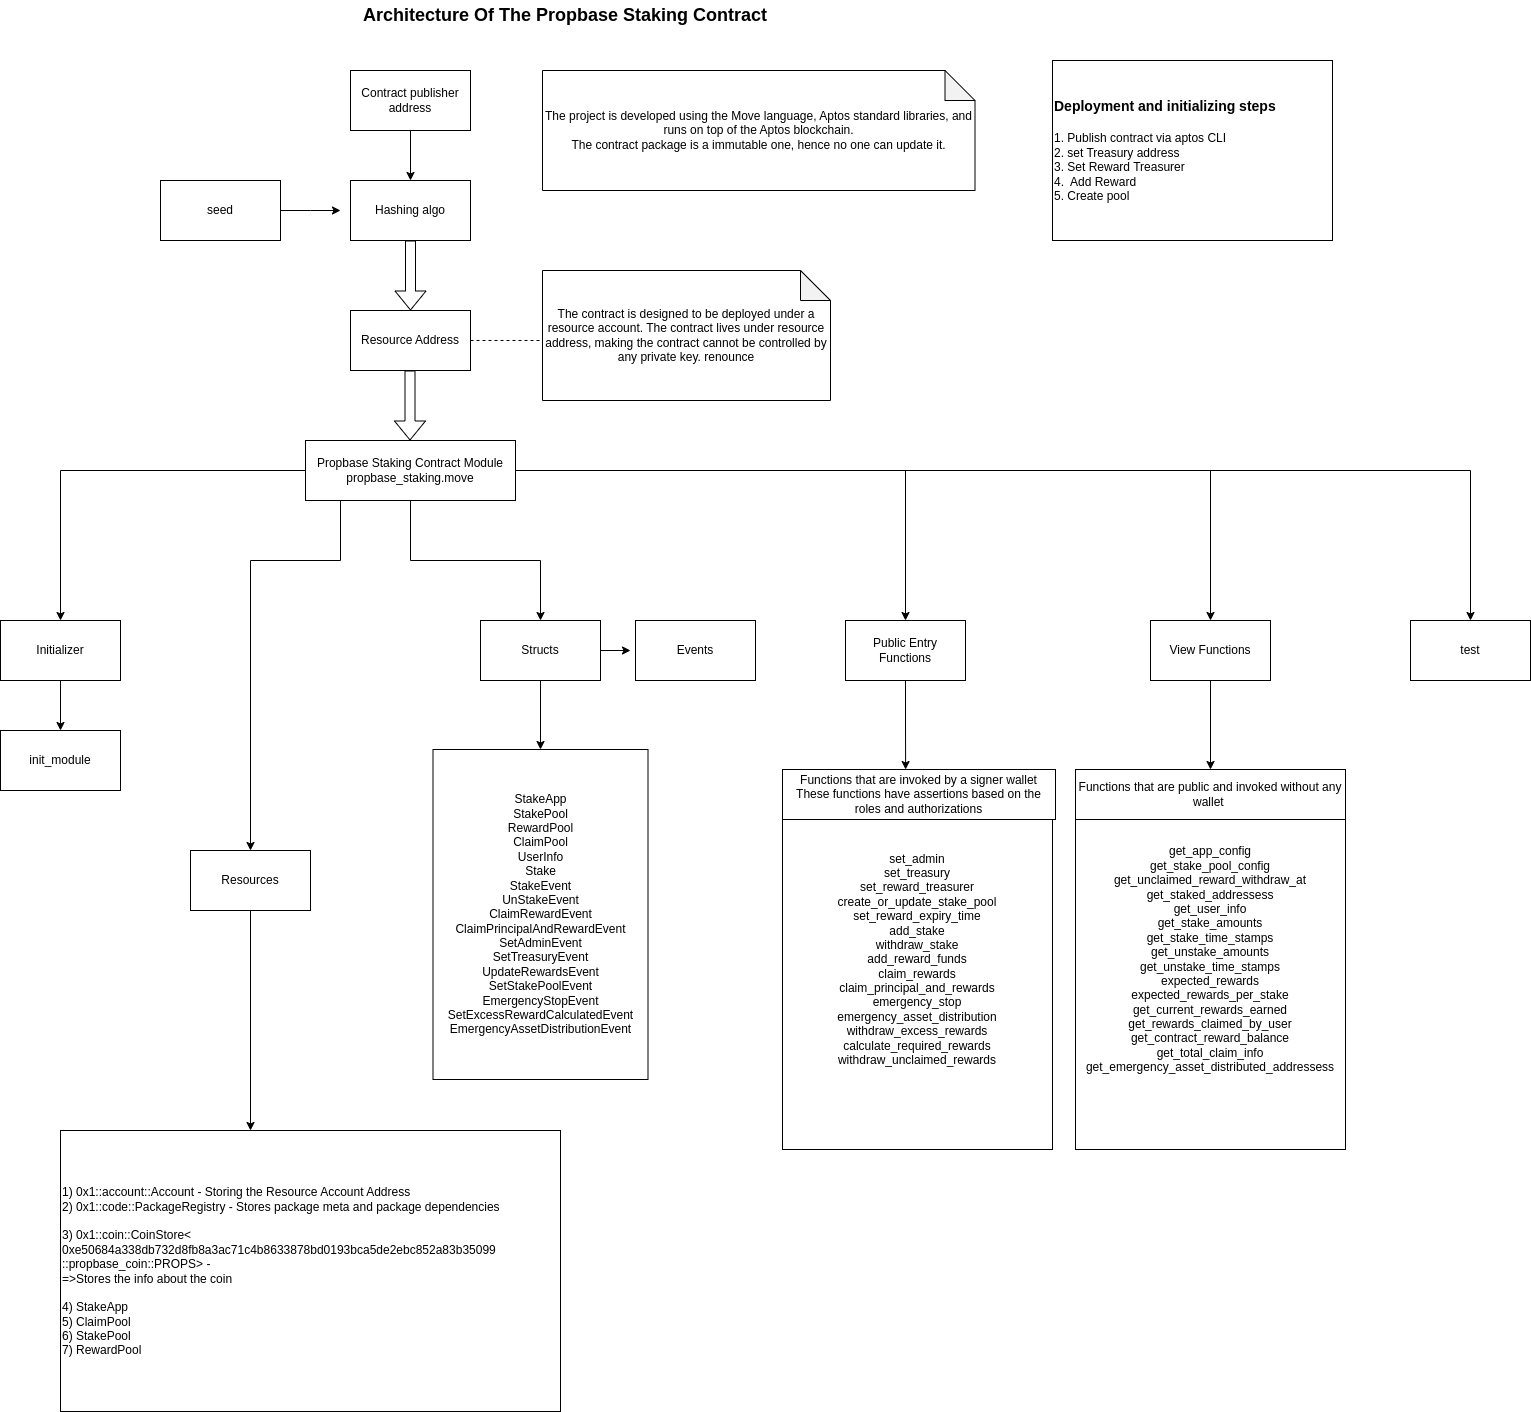

The diagram above was exported from draw.io. Its source (the exported page's mxGraphModel, read from the mxfile embedded in the PNG):
<mxGraphModel dx="1602" dy="714" grid="1" gridSize="10" guides="1" tooltips="1" connect="1" arrows="1" fold="1" page="1" pageScale="1" pageWidth="827" pageHeight="1169" math="0" shadow="0">
  <root>
    <mxCell id="0" />
    <mxCell id="1" parent="0" />
    <mxCell id="5PL1Mpfym0rjFDU4g2CK-4" style="edgeStyle=orthogonalEdgeStyle;rounded=0;orthogonalLoop=1;jettySize=auto;html=1;entryX=0.5;entryY=0;entryDx=0;entryDy=0;" parent="1" source="5PL1Mpfym0rjFDU4g2CK-1" target="5PL1Mpfym0rjFDU4g2CK-3" edge="1">
      <mxGeometry relative="1" as="geometry" />
    </mxCell>
    <mxCell id="5PL1Mpfym0rjFDU4g2CK-1" value="Contract publisher address" style="rounded=0;whiteSpace=wrap;html=1;" parent="1" vertex="1">
      <mxGeometry x="390" y="90" width="120" height="60" as="geometry" />
    </mxCell>
    <mxCell id="5PL1Mpfym0rjFDU4g2CK-3" value="Hashing algo" style="rounded=0;whiteSpace=wrap;html=1;" parent="1" vertex="1">
      <mxGeometry x="390" y="200" width="120" height="60" as="geometry" />
    </mxCell>
    <mxCell id="5PL1Mpfym0rjFDU4g2CK-6" style="edgeStyle=orthogonalEdgeStyle;rounded=0;orthogonalLoop=1;jettySize=auto;html=1;" parent="1" source="5PL1Mpfym0rjFDU4g2CK-5" edge="1">
      <mxGeometry relative="1" as="geometry">
        <mxPoint x="380" y="230" as="targetPoint" />
      </mxGeometry>
    </mxCell>
    <mxCell id="5PL1Mpfym0rjFDU4g2CK-5" value="seed" style="rounded=0;whiteSpace=wrap;html=1;" parent="1" vertex="1">
      <mxGeometry x="200" y="200" width="120" height="60" as="geometry" />
    </mxCell>
    <mxCell id="5PL1Mpfym0rjFDU4g2CK-7" value="" style="shape=flexArrow;endArrow=classic;html=1;rounded=0;exitX=0.5;exitY=1;exitDx=0;exitDy=0;" parent="1" source="5PL1Mpfym0rjFDU4g2CK-3" edge="1">
      <mxGeometry width="50" height="50" relative="1" as="geometry">
        <mxPoint x="390" y="420" as="sourcePoint" />
        <mxPoint x="450" y="330" as="targetPoint" />
      </mxGeometry>
    </mxCell>
    <mxCell id="5PL1Mpfym0rjFDU4g2CK-8" value="Resource Address" style="rounded=0;whiteSpace=wrap;html=1;" parent="1" vertex="1">
      <mxGeometry x="390" y="330" width="120" height="60" as="geometry" />
    </mxCell>
    <mxCell id="5PL1Mpfym0rjFDU4g2CK-22" style="edgeStyle=orthogonalEdgeStyle;rounded=0;orthogonalLoop=1;jettySize=auto;html=1;" parent="1" source="5PL1Mpfym0rjFDU4g2CK-9" target="5PL1Mpfym0rjFDU4g2CK-14" edge="1">
      <mxGeometry relative="1" as="geometry" />
    </mxCell>
    <mxCell id="5PL1Mpfym0rjFDU4g2CK-23" style="edgeStyle=orthogonalEdgeStyle;rounded=0;orthogonalLoop=1;jettySize=auto;html=1;entryX=0.5;entryY=0;entryDx=0;entryDy=0;" parent="1" source="5PL1Mpfym0rjFDU4g2CK-9" target="5PL1Mpfym0rjFDU4g2CK-15" edge="1">
      <mxGeometry relative="1" as="geometry" />
    </mxCell>
    <mxCell id="5PL1Mpfym0rjFDU4g2CK-34" style="edgeStyle=orthogonalEdgeStyle;rounded=0;orthogonalLoop=1;jettySize=auto;html=1;entryX=0.5;entryY=0;entryDx=0;entryDy=0;" parent="1" source="5PL1Mpfym0rjFDU4g2CK-9" target="5PL1Mpfym0rjFDU4g2CK-30" edge="1">
      <mxGeometry relative="1" as="geometry" />
    </mxCell>
    <mxCell id="5PL1Mpfym0rjFDU4g2CK-45" style="edgeStyle=orthogonalEdgeStyle;rounded=0;orthogonalLoop=1;jettySize=auto;html=1;entryX=0.5;entryY=0;entryDx=0;entryDy=0;" parent="1" source="5PL1Mpfym0rjFDU4g2CK-9" target="5PL1Mpfym0rjFDU4g2CK-43" edge="1">
      <mxGeometry relative="1" as="geometry">
        <Array as="points">
          <mxPoint x="380" y="580" />
          <mxPoint x="290" y="580" />
        </Array>
      </mxGeometry>
    </mxCell>
    <mxCell id="En009Ttmj5d7Dav3EsnT-1" style="edgeStyle=orthogonalEdgeStyle;rounded=0;orthogonalLoop=1;jettySize=auto;html=1;entryX=0.5;entryY=0;entryDx=0;entryDy=0;" parent="1" source="5PL1Mpfym0rjFDU4g2CK-9" target="5PL1Mpfym0rjFDU4g2CK-12" edge="1">
      <mxGeometry relative="1" as="geometry" />
    </mxCell>
    <mxCell id="_BoKyAKLUepbVXZUkBLd-8" style="edgeStyle=orthogonalEdgeStyle;rounded=0;orthogonalLoop=1;jettySize=auto;html=1;entryX=0.5;entryY=0;entryDx=0;entryDy=0;" parent="1" source="5PL1Mpfym0rjFDU4g2CK-9" target="_BoKyAKLUepbVXZUkBLd-5" edge="1">
      <mxGeometry relative="1" as="geometry" />
    </mxCell>
    <mxCell id="5PL1Mpfym0rjFDU4g2CK-9" value="Propbase Staking Contract Module&lt;br&gt;propbase_staking.move" style="rounded=0;whiteSpace=wrap;html=1;" parent="1" vertex="1">
      <mxGeometry x="345" y="460" width="210" height="60" as="geometry" />
    </mxCell>
    <mxCell id="5PL1Mpfym0rjFDU4g2CK-11" value="" style="shape=flexArrow;endArrow=classic;html=1;rounded=0;exitX=0.5;exitY=1;exitDx=0;exitDy=0;" parent="1" edge="1">
      <mxGeometry width="50" height="50" relative="1" as="geometry">
        <mxPoint x="449.5" y="390" as="sourcePoint" />
        <mxPoint x="449.5" y="460" as="targetPoint" />
      </mxGeometry>
    </mxCell>
    <mxCell id="_BoKyAKLUepbVXZUkBLd-6" style="edgeStyle=orthogonalEdgeStyle;rounded=0;orthogonalLoop=1;jettySize=auto;html=1;" parent="1" source="5PL1Mpfym0rjFDU4g2CK-12" target="5PL1Mpfym0rjFDU4g2CK-24" edge="1">
      <mxGeometry relative="1" as="geometry" />
    </mxCell>
    <mxCell id="_BoKyAKLUepbVXZUkBLd-7" style="edgeStyle=orthogonalEdgeStyle;rounded=0;orthogonalLoop=1;jettySize=auto;html=1;exitX=1;exitY=0.5;exitDx=0;exitDy=0;" parent="1" source="5PL1Mpfym0rjFDU4g2CK-12" edge="1">
      <mxGeometry relative="1" as="geometry">
        <mxPoint x="670" y="670" as="targetPoint" />
      </mxGeometry>
    </mxCell>
    <mxCell id="5PL1Mpfym0rjFDU4g2CK-12" value="Structs" style="rounded=0;whiteSpace=wrap;html=1;" parent="1" vertex="1">
      <mxGeometry x="520" y="640" width="120" height="60" as="geometry" />
    </mxCell>
    <mxCell id="5PL1Mpfym0rjFDU4g2CK-13" value="Events" style="rounded=0;whiteSpace=wrap;html=1;" parent="1" vertex="1">
      <mxGeometry x="675" y="640" width="120" height="60" as="geometry" />
    </mxCell>
    <mxCell id="5PL1Mpfym0rjFDU4g2CK-14" value="Public Entry Functions" style="rounded=0;whiteSpace=wrap;html=1;" parent="1" vertex="1">
      <mxGeometry x="885" y="640" width="120" height="60" as="geometry" />
    </mxCell>
    <mxCell id="5PL1Mpfym0rjFDU4g2CK-37" style="edgeStyle=orthogonalEdgeStyle;rounded=0;orthogonalLoop=1;jettySize=auto;html=1;" parent="1" source="5PL1Mpfym0rjFDU4g2CK-15" target="5PL1Mpfym0rjFDU4g2CK-28" edge="1">
      <mxGeometry relative="1" as="geometry" />
    </mxCell>
    <mxCell id="5PL1Mpfym0rjFDU4g2CK-15" value="View Functions" style="rounded=0;whiteSpace=wrap;html=1;" parent="1" vertex="1">
      <mxGeometry x="1190" y="640" width="120" height="60" as="geometry" />
    </mxCell>
    <mxCell id="5PL1Mpfym0rjFDU4g2CK-24" value="&lt;div style=&quot;&quot;&gt;StakeApp&lt;/div&gt;&lt;div style=&quot;&quot;&gt;StakePool&lt;/div&gt;&lt;div style=&quot;&quot;&gt;RewardPool&lt;/div&gt;&lt;div style=&quot;&quot;&gt;ClaimPool&lt;/div&gt;&lt;div style=&quot;&quot;&gt;UserInfo&lt;/div&gt;&lt;div style=&quot;&quot;&gt;Stake&lt;br&gt;&lt;/div&gt;&lt;div style=&quot;&quot;&gt;StakeEvent&lt;/div&gt;&lt;div style=&quot;&quot;&gt;UnStakeEvent&lt;/div&gt;&lt;div style=&quot;&quot;&gt;ClaimRewardEvent&lt;/div&gt;&lt;div style=&quot;&quot;&gt;ClaimPrincipalAndRewardEvent&lt;/div&gt;&lt;div style=&quot;&quot;&gt;SetAdminEvent&lt;/div&gt;&lt;div style=&quot;&quot;&gt;SetTreasuryEvent&lt;/div&gt;&lt;div style=&quot;&quot;&gt;UpdateRewardsEvent&lt;/div&gt;&lt;div style=&quot;&quot;&gt;SetStakePoolEvent&lt;/div&gt;&lt;div style=&quot;&quot;&gt;EmergencyStopEvent&lt;/div&gt;&lt;div style=&quot;&quot;&gt;SetExcessRewardCalculatedEvent&lt;/div&gt;&lt;div style=&quot;&quot;&gt;EmergencyAssetDistributionEvent&lt;/div&gt;" style="rounded=0;whiteSpace=wrap;html=1;align=center;" parent="1" vertex="1">
      <mxGeometry x="472.5" y="769" width="215" height="330" as="geometry" />
    </mxCell>
    <mxCell id="5PL1Mpfym0rjFDU4g2CK-28" value="&lt;div&gt;get_app_config&lt;/div&gt;&lt;div&gt;get_stake_pool_config&lt;/div&gt;&lt;div&gt;get_unclaimed_reward_withdraw_at&lt;/div&gt;&lt;div&gt;get_staked_addressess&lt;/div&gt;&lt;div&gt;get_user_info&lt;/div&gt;&lt;div&gt;get_stake_amounts&lt;/div&gt;&lt;div&gt;get_stake_time_stamps&lt;/div&gt;&lt;div&gt;get_unstake_amounts&lt;/div&gt;&lt;div&gt;get_unstake_time_stamps&lt;/div&gt;&lt;div&gt;expected_rewards&lt;/div&gt;&lt;div&gt;expected_rewards_per_stake&lt;/div&gt;&lt;div&gt;get_current_rewards_earned&lt;/div&gt;&lt;div&gt;get_rewards_claimed_by_user&lt;/div&gt;&lt;div&gt;get_contract_reward_balance&lt;/div&gt;&lt;div&gt;get_total_claim_info&lt;/div&gt;&lt;div&gt;get_emergency_asset_distributed_addressess&lt;/div&gt;" style="rounded=0;whiteSpace=wrap;html=1;" parent="1" vertex="1">
      <mxGeometry x="1115" y="789" width="270" height="380" as="geometry" />
    </mxCell>
    <mxCell id="5PL1Mpfym0rjFDU4g2CK-33" style="edgeStyle=orthogonalEdgeStyle;rounded=0;orthogonalLoop=1;jettySize=auto;html=1;entryX=0.5;entryY=0;entryDx=0;entryDy=0;" parent="1" source="5PL1Mpfym0rjFDU4g2CK-30" target="5PL1Mpfym0rjFDU4g2CK-32" edge="1">
      <mxGeometry relative="1" as="geometry" />
    </mxCell>
    <mxCell id="5PL1Mpfym0rjFDU4g2CK-30" value="Initializer" style="rounded=0;whiteSpace=wrap;html=1;" parent="1" vertex="1">
      <mxGeometry x="40" y="640" width="120" height="60" as="geometry" />
    </mxCell>
    <mxCell id="5PL1Mpfym0rjFDU4g2CK-32" value="init_module" style="rounded=0;whiteSpace=wrap;html=1;" parent="1" vertex="1">
      <mxGeometry x="40" y="750" width="120" height="60" as="geometry" />
    </mxCell>
    <mxCell id="5PL1Mpfym0rjFDU4g2CK-35" value="&lt;div&gt;set_admin&lt;/div&gt;&lt;div&gt;set_treasury&lt;/div&gt;&lt;div&gt;set_reward_treasurer&lt;/div&gt;&lt;div&gt;create_or_update_stake_pool&lt;/div&gt;&lt;div&gt;set_reward_expiry_time&lt;/div&gt;&lt;div&gt;add_stake&lt;/div&gt;&lt;div&gt;withdraw_stake&lt;/div&gt;&lt;div&gt;add_reward_funds&lt;/div&gt;&lt;div&gt;claim_rewards&lt;/div&gt;&lt;div&gt;claim_principal_and_rewards&lt;/div&gt;&lt;div&gt;emergency_stop&lt;/div&gt;&lt;div&gt;emergency_asset_distribution&lt;/div&gt;&lt;div&gt;withdraw_excess_rewards&lt;/div&gt;&lt;div&gt;calculate_required_rewards&lt;/div&gt;&lt;div&gt;withdraw_unclaimed_rewards&lt;/div&gt;" style="rounded=0;whiteSpace=wrap;html=1;" parent="1" vertex="1">
      <mxGeometry x="822" y="789" width="270" height="380" as="geometry" />
    </mxCell>
    <mxCell id="5PL1Mpfym0rjFDU4g2CK-36" style="edgeStyle=orthogonalEdgeStyle;rounded=0;orthogonalLoop=1;jettySize=auto;html=1;entryX=0.456;entryY=0;entryDx=0;entryDy=0;entryPerimeter=0;" parent="1" source="5PL1Mpfym0rjFDU4g2CK-14" target="5PL1Mpfym0rjFDU4g2CK-35" edge="1">
      <mxGeometry relative="1" as="geometry" />
    </mxCell>
    <mxCell id="5PL1Mpfym0rjFDU4g2CK-38" value="Functions that are invoked by a signer wallet&lt;br&gt;These functions have assertions based on the roles and authorizations" style="rounded=0;whiteSpace=wrap;html=1;" parent="1" vertex="1">
      <mxGeometry x="822" y="789" width="273" height="50" as="geometry" />
    </mxCell>
    <mxCell id="5PL1Mpfym0rjFDU4g2CK-39" value="Functions that are public and invoked without any wallet&amp;nbsp;" style="rounded=0;whiteSpace=wrap;html=1;" parent="1" vertex="1">
      <mxGeometry x="1115" y="789" width="270" height="50" as="geometry" />
    </mxCell>
    <mxCell id="5PL1Mpfym0rjFDU4g2CK-43" value="Resources" style="rounded=0;whiteSpace=wrap;html=1;" parent="1" vertex="1">
      <mxGeometry x="230" y="870" width="120" height="60" as="geometry" />
    </mxCell>
    <mxCell id="5PL1Mpfym0rjFDU4g2CK-44" value="&lt;div style=&quot;&quot;&gt;&lt;div&gt;1) 0x1::account::Account - Storing the Resource Account Address&lt;/div&gt;&lt;div&gt;2) 0x1::code::PackageRegistry - Stores package meta and package dependencies&lt;/div&gt;&lt;div&gt;&lt;br&gt;&lt;/div&gt;&lt;div&gt;3) 0x1::coin::CoinStore&amp;lt;&lt;/div&gt;&lt;div&gt;0xe50684a338db732d8fb8a3ac71c4b8633878bd0193bca5de2ebc852a83b35099&lt;/div&gt;&lt;div&gt;::propbase_coin::PROPS&amp;gt; -&amp;nbsp;&lt;/div&gt;&lt;div&gt;=&amp;gt;Stores the info about the coin&lt;/div&gt;&lt;div&gt;&lt;br&gt;&lt;/div&gt;&lt;div&gt;4) StakeApp&lt;/div&gt;&lt;div&gt;5) ClaimPool&lt;/div&gt;&lt;div&gt;6) StakePool&lt;/div&gt;&lt;div&gt;7) RewardPool&lt;/div&gt;&lt;/div&gt;" style="rounded=0;whiteSpace=wrap;html=1;align=left;" parent="1" vertex="1">
      <mxGeometry x="100" y="1150" width="500" height="281" as="geometry" />
    </mxCell>
    <mxCell id="5PL1Mpfym0rjFDU4g2CK-46" style="edgeStyle=orthogonalEdgeStyle;rounded=0;orthogonalLoop=1;jettySize=auto;html=1;entryX=0.38;entryY=0;entryDx=0;entryDy=0;entryPerimeter=0;" parent="1" source="5PL1Mpfym0rjFDU4g2CK-43" target="5PL1Mpfym0rjFDU4g2CK-44" edge="1">
      <mxGeometry relative="1" as="geometry" />
    </mxCell>
    <mxCell id="_BoKyAKLUepbVXZUkBLd-1" value="&lt;b&gt;&lt;font style=&quot;font-size: 18px;&quot;&gt;Architecture Of The Propbase Staking Contract&lt;/font&gt;&lt;/b&gt;" style="text;html=1;strokeColor=none;fillColor=none;align=center;verticalAlign=middle;whiteSpace=wrap;rounded=0;" parent="1" vertex="1">
      <mxGeometry x="350" y="20" width="510" height="30" as="geometry" />
    </mxCell>
    <mxCell id="_BoKyAKLUepbVXZUkBLd-3" value="The contract is designed to be deployed under a resource account. The contract lives under resource address, making the contract cannot be controlled by any private key. renounce" style="shape=note;whiteSpace=wrap;html=1;backgroundOutline=1;darkOpacity=0.05;" parent="1" vertex="1">
      <mxGeometry x="582" y="290" width="288" height="130" as="geometry" />
    </mxCell>
    <mxCell id="_BoKyAKLUepbVXZUkBLd-4" value="" style="endArrow=none;dashed=1;html=1;rounded=0;" parent="1" edge="1">
      <mxGeometry width="50" height="50" relative="1" as="geometry">
        <mxPoint x="510" y="360" as="sourcePoint" />
        <mxPoint x="580" y="360" as="targetPoint" />
      </mxGeometry>
    </mxCell>
    <mxCell id="_BoKyAKLUepbVXZUkBLd-5" value="test" style="rounded=0;whiteSpace=wrap;html=1;" parent="1" vertex="1">
      <mxGeometry x="1450" y="640" width="120" height="60" as="geometry" />
    </mxCell>
    <mxCell id="0Xfsfk36Ma5dcnD8gR6l-1" value="The project is developed using the Move language, Aptos standard libraries, and runs on top of the Aptos blockchain.&lt;br&gt;The contract package is a immutable one, hence no one can update it." style="shape=note;whiteSpace=wrap;html=1;backgroundOutline=1;darkOpacity=0.05;" vertex="1" parent="1">
      <mxGeometry x="582" y="90" width="432.5" height="120" as="geometry" />
    </mxCell>
    <mxCell id="0Xfsfk36Ma5dcnD8gR6l-2" value="&lt;div style=&quot;text-align: center;&quot;&gt;&lt;b&gt;&lt;font style=&quot;font-size: 14px;&quot;&gt;Deployment and initializing steps&lt;/font&gt;&lt;/b&gt;&lt;/div&gt;&lt;div style=&quot;text-align: center;&quot;&gt;&lt;b&gt;&lt;font style=&quot;font-size: 14px;&quot;&gt;&lt;br&gt;&lt;/font&gt;&lt;/b&gt;&lt;/div&gt;&lt;div&gt;1. Publish contract via aptos CLI&lt;/div&gt;&lt;div&gt;2. set Treasury address&lt;/div&gt;&lt;div&gt;3. Set Reward Treasurer&lt;/div&gt;&lt;div&gt;&lt;span style=&quot;background-color: initial;&quot;&gt;4.&amp;nbsp; Add Reward&lt;/span&gt;&lt;/div&gt;&lt;div&gt;5. Create pool&lt;/div&gt;" style="rounded=0;whiteSpace=wrap;html=1;align=left;" vertex="1" parent="1">
      <mxGeometry x="1092" y="80" width="280" height="180" as="geometry" />
    </mxCell>
  </root>
</mxGraphModel>